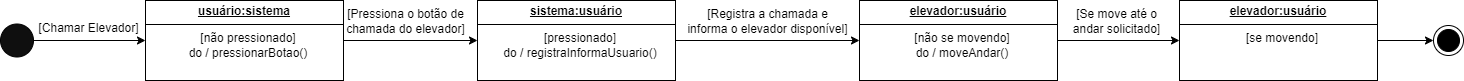

The diagram above was exported from draw.io. Its source (the exported page's mxGraphModel, read from the mxfile embedded in the PNG):
<mxGraphModel dx="2171" dy="1076" grid="0" gridSize="10" guides="1" tooltips="1" connect="1" arrows="1" fold="1" page="1" pageScale="1" pageWidth="827" pageHeight="1169" math="0" shadow="0">
  <root>
    <mxCell id="0" />
    <mxCell id="1" parent="0" />
    <mxCell id="9FfoYCPkrJBSmT70FkpT-1" style="edgeStyle=orthogonalEdgeStyle;rounded=0;orthogonalLoop=1;jettySize=auto;html=1;entryX=0;entryY=0.5;entryDx=0;entryDy=0;" edge="1" parent="1" source="9FfoYCPkrJBSmT70FkpT-2" target="9FfoYCPkrJBSmT70FkpT-4">
      <mxGeometry relative="1" as="geometry" />
    </mxCell>
    <mxCell id="9FfoYCPkrJBSmT70FkpT-2" value="" style="ellipse;whiteSpace=wrap;html=1;aspect=fixed;fillColor=#0F0F0F;" vertex="1" parent="1">
      <mxGeometry x="37" y="248.5" width="33" height="33" as="geometry" />
    </mxCell>
    <mxCell id="CdG_2y7fk94ekCKgMsUq-2" style="edgeStyle=orthogonalEdgeStyle;rounded=0;orthogonalLoop=1;jettySize=auto;html=1;entryX=0;entryY=0.5;entryDx=0;entryDy=0;" edge="1" parent="1" source="9FfoYCPkrJBSmT70FkpT-4" target="CdG_2y7fk94ekCKgMsUq-1">
      <mxGeometry relative="1" as="geometry" />
    </mxCell>
    <mxCell id="9FfoYCPkrJBSmT70FkpT-4" value="&lt;p style=&quot;margin:0px;margin-top:4px;text-align:center;text-decoration:underline;&quot;&gt;&lt;b&gt;usuário:sistema&lt;/b&gt;&lt;/p&gt;&lt;hr size=&quot;1&quot; style=&quot;border-style:solid;&quot;&gt;&lt;p style=&quot;text-align: center; margin: 0px 0px 0px 8px;&quot;&gt;[não pressionado]&lt;/p&gt;&lt;p style=&quot;text-align: center; margin: 0px 0px 0px 8px;&quot;&gt;do / pressionarBotao()&lt;/p&gt;" style="verticalAlign=top;align=left;overflow=fill;html=1;whiteSpace=wrap;" vertex="1" parent="1">
      <mxGeometry x="182" y="225" width="198" height="80" as="geometry" />
    </mxCell>
    <mxCell id="9FfoYCPkrJBSmT70FkpT-5" value="[Chamar Elevador]" style="text;html=1;align=center;verticalAlign=middle;resizable=0;points=[];autosize=1;strokeColor=none;fillColor=none;" vertex="1" parent="1">
      <mxGeometry x="66" y="240" width="118" height="26" as="geometry" />
    </mxCell>
    <mxCell id="9FfoYCPkrJBSmT70FkpT-8" value="[Pressiona o botão de&lt;div&gt;&lt;span style=&quot;background-color: initial;&quot;&gt;chamada do elevador]&lt;/span&gt;&lt;/div&gt;" style="text;html=1;align=center;verticalAlign=middle;resizable=0;points=[];autosize=1;strokeColor=none;fillColor=none;" vertex="1" parent="1">
      <mxGeometry x="374" y="225" width="137" height="41" as="geometry" />
    </mxCell>
    <mxCell id="9FfoYCPkrJBSmT70FkpT-18" value="" style="ellipse;html=1;shape=endState;fillColor=#000000;strokeColor=#000000;" vertex="1" parent="1">
      <mxGeometry x="1470" y="250" width="30" height="30" as="geometry" />
    </mxCell>
    <mxCell id="CdG_2y7fk94ekCKgMsUq-4" style="edgeStyle=orthogonalEdgeStyle;rounded=0;orthogonalLoop=1;jettySize=auto;html=1;entryX=0;entryY=0.5;entryDx=0;entryDy=0;" edge="1" parent="1" source="CdG_2y7fk94ekCKgMsUq-1" target="CdG_2y7fk94ekCKgMsUq-3">
      <mxGeometry relative="1" as="geometry" />
    </mxCell>
    <mxCell id="CdG_2y7fk94ekCKgMsUq-1" value="&lt;p style=&quot;margin:0px;margin-top:4px;text-align:center;text-decoration:underline;&quot;&gt;&lt;b&gt;sistema:usuário&lt;/b&gt;&lt;/p&gt;&lt;hr size=&quot;1&quot; style=&quot;border-style:solid;&quot;&gt;&lt;p style=&quot;text-align: center; margin: 0px 0px 0px 8px;&quot;&gt;[pressionado]&lt;/p&gt;&lt;p style=&quot;text-align: center; margin: 0px 0px 0px 8px;&quot;&gt;do / registraInformaUsuario()&lt;/p&gt;" style="verticalAlign=top;align=left;overflow=fill;html=1;whiteSpace=wrap;" vertex="1" parent="1">
      <mxGeometry x="514" y="225" width="198" height="80" as="geometry" />
    </mxCell>
    <mxCell id="CdG_2y7fk94ekCKgMsUq-7" style="edgeStyle=orthogonalEdgeStyle;rounded=0;orthogonalLoop=1;jettySize=auto;html=1;entryX=0;entryY=0.5;entryDx=0;entryDy=0;" edge="1" parent="1" source="CdG_2y7fk94ekCKgMsUq-3" target="CdG_2y7fk94ekCKgMsUq-6">
      <mxGeometry relative="1" as="geometry" />
    </mxCell>
    <mxCell id="CdG_2y7fk94ekCKgMsUq-3" value="&lt;p style=&quot;margin:0px;margin-top:4px;text-align:center;text-decoration:underline;&quot;&gt;&lt;b&gt;elevador:usuário&lt;/b&gt;&lt;/p&gt;&lt;hr size=&quot;1&quot; style=&quot;border-style:solid;&quot;&gt;&lt;p style=&quot;text-align: center; margin: 0px 0px 0px 8px;&quot;&gt;[não se movendo]&lt;/p&gt;&lt;p style=&quot;text-align: center; margin: 0px 0px 0px 8px;&quot;&gt;do / moveAndar()&lt;/p&gt;" style="verticalAlign=top;align=left;overflow=fill;html=1;whiteSpace=wrap;" vertex="1" parent="1">
      <mxGeometry x="896" y="225" width="198" height="80" as="geometry" />
    </mxCell>
    <mxCell id="CdG_2y7fk94ekCKgMsUq-5" value="[Registra a chamada e&lt;div&gt;informa o elevador disponível]&lt;/div&gt;" style="text;html=1;align=center;verticalAlign=middle;resizable=0;points=[];autosize=1;strokeColor=none;fillColor=none;" vertex="1" parent="1">
      <mxGeometry x="715" y="225" width="178" height="41" as="geometry" />
    </mxCell>
    <mxCell id="CdG_2y7fk94ekCKgMsUq-9" style="edgeStyle=orthogonalEdgeStyle;rounded=0;orthogonalLoop=1;jettySize=auto;html=1;entryX=0;entryY=0.5;entryDx=0;entryDy=0;" edge="1" parent="1" source="CdG_2y7fk94ekCKgMsUq-6" target="9FfoYCPkrJBSmT70FkpT-18">
      <mxGeometry relative="1" as="geometry" />
    </mxCell>
    <mxCell id="CdG_2y7fk94ekCKgMsUq-6" value="&lt;p style=&quot;margin:0px;margin-top:4px;text-align:center;text-decoration:underline;&quot;&gt;&lt;b&gt;elevador:usuário&lt;/b&gt;&lt;/p&gt;&lt;hr size=&quot;1&quot; style=&quot;border-style:solid;&quot;&gt;&lt;p style=&quot;text-align: center; margin: 0px 0px 0px 8px;&quot;&gt;[se movendo]&lt;/p&gt;" style="verticalAlign=top;align=left;overflow=fill;html=1;whiteSpace=wrap;" vertex="1" parent="1">
      <mxGeometry x="1216" y="225" width="198" height="80" as="geometry" />
    </mxCell>
    <mxCell id="CdG_2y7fk94ekCKgMsUq-8" value="[Se move até o&lt;div&gt;andar solicitado]&lt;/div&gt;" style="text;html=1;align=center;verticalAlign=middle;resizable=0;points=[];autosize=1;strokeColor=none;fillColor=none;" vertex="1" parent="1">
      <mxGeometry x="1100" y="225" width="105" height="41" as="geometry" />
    </mxCell>
  </root>
</mxGraphModel>